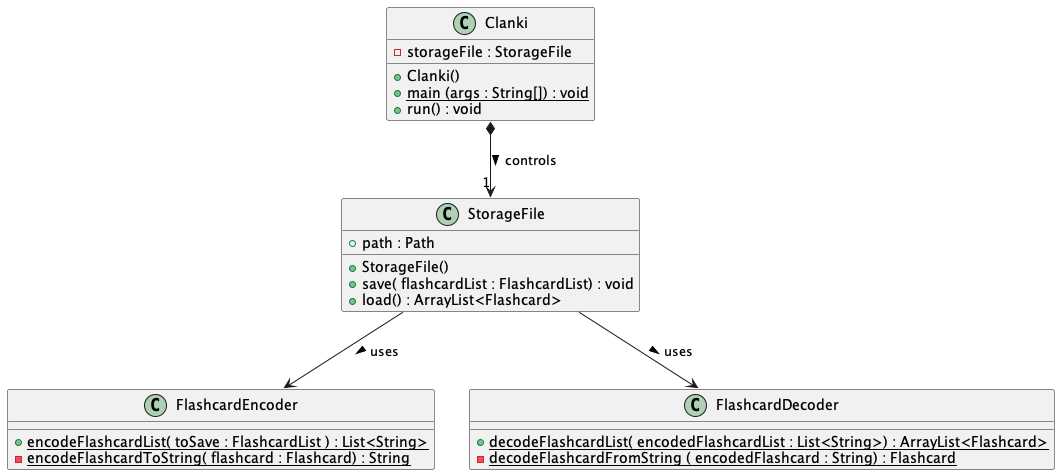

The diagram above was rendered by PlantUML. Its source (embedded in the PNG):
@startuml
class StorageFile {
 + path : Path
 + StorageFile()
 + save( flashcardList : FlashcardList) : void
 + load() : ArrayList<Flashcard>
}
class FlashcardEncoder {
 + {static} encodeFlashcardList( toSave : FlashcardList ) : List<String>
 - {static} encodeFlashcardToString( flashcard : Flashcard) : String
}
class FlashcardDecoder {
 + {static} decodeFlashcardList( encodedFlashcardList : List<String>) : ArrayList<Flashcard>
 - {static} decodeFlashcardFromString ( encodedFlashcard : String) : Flashcard
}
class Clanki {
 - storageFile : StorageFile
 + Clanki()
 + {static} main (args : String[]) : void
 + run() : void
}

Clanki *--> "1" StorageFile : controls >
StorageFile --> FlashcardDecoder : uses >
StorageFile --> FlashcardEncoder : uses >

@enduml